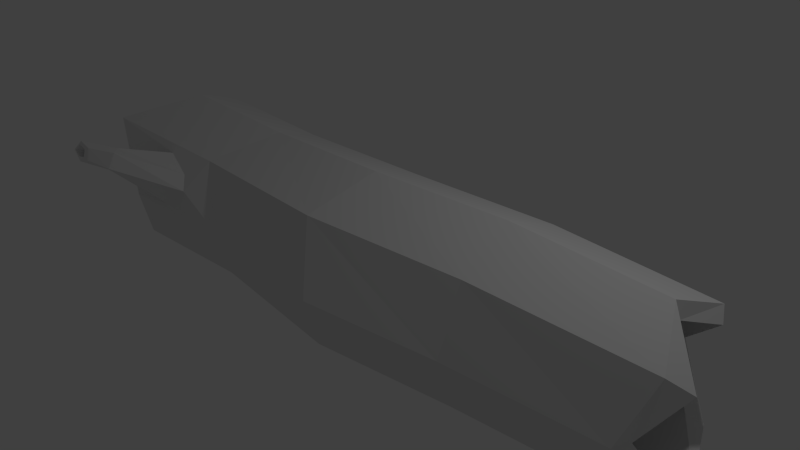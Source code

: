 # Source: kloda2.blend  (saved by Blender 2.76.0; exported with 4.5.12 LTS)
import bpy
from mathutils import Matrix  # noqa: F401  (used for matrix-valued properties, if any)

bpy.ops.wm.read_factory_settings(use_empty=True)
scene = bpy.context.scene
scene.name = 'Scene'

# ---- collections
col_collection_1 = bpy.data.collections.new('Collection 1'); scene.collection.children.link(col_collection_1)

# ---- world
world_world = bpy.data.worlds.new('World'); scene.world = world_world
world_world.color = (0.05088, 0.05088, 0.05088)
world_world.use_sun_shadow = False
world_world.sun_shadow_jitter_overblur = 0.0
world_world.cycles.sampling_method = 'MANUAL'
world_world.cycles.sample_map_resolution = 256

# ---- cameras
cam_camera = bpy.data.cameras.new('Camera')
cam_camera.clip_end = 100.0
cam_camera.lens = 35.0
cam_camera.sensor_width = 32.0
cam_camera.sensor_height = 18.0
cam_camera.ortho_scale = 7.314
cam_camera.dof.focus_distance = 0.0
cam_camera.dof.aperture_fstop = 128.0

# ---- lights
light_lamp = bpy.data.lights.new('Lamp', 'POINT')
light_lamp.transmission_factor = 0.0
light_lamp.cutoff_distance = 30.0
light_lamp.energy = 100.0
light_lamp.shadow_buffer_clip_start = 1.001
light_lamp.shadow_soft_size = 0.1
light_lamp.shadow_maximum_resolution = 0.006
light_lamp.use_absolute_resolution = True
light_lamp.cycles.use_multiple_importance_sampling = False

# ---- meshes
me_torus = bpy.data.meshes.new('Torus')
me_torus.from_pydata([(-0.5675, -1.021, -2.797), (-0.8953, -1.697, -3.446), (-0.8071, -1.606, -3.388), (-0.738, -0.9205, -3.246), (-0.8788, -1.553, -3.625), (-0.7995, -1.54, -3.47), (-0.26, -1.137, -3.432), (-0.6706, -1.58, -3.688), (-0.7045, -1.552, -3.513), (-0.1064, -1.219, -2.992), (-0.6141, -1.74, -3.599), (-0.6533, -1.625, -3.458), (-0.3926, -1.145, -2.659), (-0.6973, -1.813, -3.43), (-0.7167, -1.658, -3.381), (1.25, 0.0, -5.589), (1.063, 0.1268, 4.26), (0.8598, 0.1268, 4.602), (1.019, 2.138e-09, -4.316), (0.8839, 0.8839, -4.865), (0.7518, 0.8786, 4.273), (0.608, 0.7348, 4.113), (0.7203, 0.7203, -4.888), (1.321e-07, 1.25, -4.153), (4.276e-08, 1.19, 3.752), (5.503e-08, 0.9866, 3.733), (1.697e-07, 1.019, -4.307), (-0.8839, 0.8839, -4.382), (-0.7518, 0.8786, 4.26), (-0.608, 0.7348, 4.347), (-0.7203, 0.7203, -4.683), (-1.25, 1.093e-07, -3.843), (-1.063, 0.1268, 4.126), (-0.8598, 0.1268, 4.187), (-1.019, 9.119e-08, -4.056), (-0.8839, -0.8839, -4.752), (-0.7518, -0.6249, 4.516), (-0.608, -0.4811, 4.759), (-0.7203, -0.7203, -4.775), (1.181e-07, -1.25, -3.832), (1.787e-08, -0.9363, 4.26), (2.819e-08, -0.7329, 4.347), (1.569e-07, -1.019, -4.014), (0.8839, -0.8839, -4.293), (0.7518, -0.6249, 4.26), (0.608, -0.4811, 4.766), (0.7203, -0.7203, -4.316), (-0.8224, 0.8224, -2.228), (-0.8845, 0.7704, 0.009405), (-0.8422, 0.9305, 2.093), (0.8224, 0.8224, -2.561), (0.8845, 0.7704, -0.2238), (0.8422, 0.9305, 1.989), (-1.163, 1.012e-07, -1.889), (-1.251, -0.1141, 0.2004), (-1.191, 0.08833, 2.109), (9.003e-08, -1.163, -1.845), (8.126e-08, -1.365, 0.2844), (6.005e-08, -1.103, 2.224), (1.066e-07, 1.163, -2.207), (1.029e-07, 1.137, -0.1747), (8.431e-08, 1.279, 1.721), (-0.8224, -0.8224, -2.416), (-0.8845, -0.9987, -0.02451), (-0.8422, -0.7539, 2.221), (1.163, -5.097e-10, -3.07), (1.251, -0.1141, -0.5939), (1.191, 0.08833, 1.806), (0.8224, -0.8224, -2.166), (0.8845, -0.9987, 0.05395), (0.8422, -0.7539, 2.114), (-0.9171, -1.888, -3.832), (-0.8754, -1.912, -3.898), (-0.9434, -1.86, -4.095), (-0.8976, -1.885, -4.092), (-0.7741, -1.899, -4.284), (-0.8001, -1.916, -4.197), (-0.7107, -1.983, -3.949), (-0.7706, -1.973, -3.991), (-0.7574, -1.944, -3.789), (-0.7753, -1.948, -3.896)], [], [(0, 3, 4, 1), (10, 13, 79, 77), (3, 6, 7, 4), (4, 7, 75, 73), (6, 9, 10, 7), (14, 11, 78, 80), (62, 12, 56), (9, 12, 13, 10), (8, 5, 74, 76), (14, 2, 5, 8, 11), (12, 9, 56), (12, 0, 1, 13), (2, 14, 80, 72), (67, 52, 20, 16), (16, 20, 21, 17), (17, 21, 22, 18), (15, 18, 22, 19), (52, 61, 24, 20), (20, 24, 25, 21), (21, 25, 26, 22), (22, 26, 23, 19), (61, 49, 28, 24), (24, 28, 29, 25), (25, 29, 30, 26), (26, 30, 27, 23), (49, 55, 32, 28), (28, 32, 33, 29), (29, 33, 34, 30), (30, 34, 31, 27), (55, 64, 36, 32), (32, 36, 37, 33), (33, 37, 38, 34), (34, 38, 35, 31), (64, 58, 40, 36), (36, 40, 41, 37), (37, 41, 42, 38), (38, 42, 39, 35), (58, 70, 44, 40), (40, 44, 45, 41), (41, 45, 46, 42), (42, 46, 43, 39), (70, 67, 16, 44), (44, 16, 17, 45), (45, 17, 18, 46), (46, 18, 15, 43), (43, 15, 65, 68), (68, 65, 66, 69), (69, 66, 67, 70), (39, 43, 68, 56), (56, 68, 69, 57), (57, 69, 70, 58), (62, 56, 57, 63), (63, 57, 58, 64), (31, 35, 62, 53), (53, 62, 63, 54), (54, 63, 64, 55), (27, 31, 53, 47), (47, 53, 54, 48), (48, 54, 55, 49), (23, 27, 47, 59), (59, 47, 48, 60), (60, 48, 49, 61), (19, 23, 59, 50), (50, 59, 60, 51), (51, 60, 61, 52), (15, 19, 50, 65), (65, 50, 51, 66), (66, 51, 52, 67), (12, 62, 0), (3, 0, 62), (62, 35, 3), (3, 35, 6), (35, 39, 6), (6, 39, 9), (56, 9, 39), (71, 73, 74, 72), (73, 75, 76, 74), (75, 77, 78, 76), (77, 79, 80, 78), (79, 71, 72, 80), (13, 1, 71, 79), (5, 2, 72, 74), (1, 4, 73, 71), (11, 8, 76, 78), (7, 10, 77, 75)])
_uv = me_torus.uv_layers.new(name='UVMap')
_uv.uv.foreach_set('vector', [0.528, 0.1842, 0.515, 0.1423, 0.5487, 0.1038, 0.5577, 0.1201, 0.5999, 0.06538, 0.5927, 0.08105, 0.5859, 0.04653, 0.5881, 0.03107, 0.6824, 0.8671, 0.711, 0.862, 0.6945, 0.9167, 0.6816, 0.9224, 0.6816, 0.9224, 0.6945, 0.9167, 0.711, 0.9751, 0.6945, 0.9693, 0.0, 0.8996, 0.02284, 0.8688, 0.02274, 0.938, 0.009284, 0.9373, 0.1236, 0.9313, 0.1173, 0.9265, 0.122, 0.8688, 0.1236, 0.8777, 0.5086, 0.2212, 0.5417, 0.1967, 0.5577, 0.2734, 0.645, 0.1247, 0.6275, 0.1571, 0.5927, 0.08105, 0.5999, 0.06538, 0.1173, 0.938, 0.1106, 0.9399, 0.1096, 0.8764, 0.1173, 0.8688, 0.128, 0.8688, 0.1349, 0.8719, 0.1349, 0.8817, 0.128, 0.8846, 0.1236, 0.8766, 0.6275, 0.1571, 0.645, 0.1247, 0.6532, 0.2332, 0.5417, 0.1967, 0.528, 0.1842, 0.5577, 0.1201, 0.5713, 0.1211, 0.09363, 0.9393, 0.08856, 0.9371, 0.08795, 0.8819, 0.09199, 0.884, 0.3764, 0.6992, 0.4397, 0.7168, 0.4366, 0.9323, 0.38, 0.9308, 0.0488, 0.9433, 0.05503, 0.8688, 0.06014, 0.872, 0.07268, 0.9433, 0.31, 0.9618, 0.2609, 0.9222, 0.2013, 0.07432, 0.2594, 0.1205, 0.2577, 0.0, 0.2594, 0.1205, 0.2013, 0.07432, 0.1965, 0.07748, 0.164, 0.2204, 0.1206, 0.2385, 0.1184, 0.04828, 0.1571, 0.00565, 0.2577, 0.9382, 0.2108, 0.8943, 0.2232, 0.8906, 0.2609, 0.9222, 0.2609, 0.9222, 0.2232, 0.8906, 0.164, 0.1339, 0.2013, 0.07432, 0.1488, 0.8688, 0.1119, 0.8081, 0.1187, 0.7914, 0.164, 0.8658, 0.1206, 0.2385, 0.05693, 0.2029, 0.06157, 0.0, 0.1184, 0.04828, 0.6716, 1.0, 0.6498, 0.9141, 0.664, 0.9096, 0.6816, 0.9897, 0.9536, 0.05694, 1.0, 0.0, 1.0, 0.853, 0.9459, 0.8162, 0.1119, 0.8081, 0.05726, 0.8429, 0.05171, 0.8123, 0.1187, 0.7914, 0.05693, 0.2029, 0.01009, 0.2077, 0.01973, 0.0182, 0.06157, 0.0, 0.6498, 0.9141, 0.6716, 0.862, 0.6816, 0.8701, 0.664, 0.9096, 0.8635, 0.03533, 0.8994, 0.05318, 0.8928, 0.8334, 0.8491, 0.8895, 0.02284, 0.9483, 0.03282, 0.8741, 0.0488, 0.8688, 0.0488, 0.9458, 0.4533, 0.653, 0.5172, 0.6599, 0.5187, 0.8775, 0.4609, 0.8438, 0.4609, 0.8438, 0.5187, 0.8775, 0.5151, 0.901, 0.4676, 0.8495, 0.8994, 0.05318, 0.9459, 0.0, 0.9459, 0.9025, 0.8928, 0.8334, 0.07268, 0.9446, 0.07274, 0.8688, 0.08795, 0.8693, 0.08795, 0.9649, 0.606, 0.621, 0.6545, 0.6179, 0.6581, 0.8111, 0.6148, 0.8385, 0.6148, 0.8385, 0.6581, 0.8111, 0.6625, 0.8205, 0.6275, 0.862, 0.8491, 0.8989, 0.8171, 0.856, 0.813, 0.06669, 0.8491, 0.0, 0.6364, 0.982, 0.6369, 0.8944, 0.6498, 0.8727, 0.6498, 0.9797, 0.6545, 0.6179, 0.7181, 0.6079, 0.7149, 0.8115, 0.6581, 0.8111, 0.6581, 0.8111, 0.7149, 0.8115, 0.7084, 0.8604, 0.6625, 0.8205, 0.8171, 0.856, 0.7717, 0.8965, 0.7581, 0.03952, 0.813, 0.06669, 0.6369, 0.8944, 0.5801, 0.8831, 0.5765, 0.862, 0.6498, 0.8727, 0.3261, 0.7255, 0.3764, 0.6992, 0.38, 0.9308, 0.3353, 0.9283, 0.3353, 0.9283, 0.38, 0.9308, 0.3837, 0.9624, 0.3474, 0.9759, 0.7717, 0.8965, 0.7377, 0.8866, 0.7181, 0.0462, 0.7581, 0.03952, 0.2945, 0.1148, 0.2594, 0.1205, 0.2577, 0.0, 0.31, 0.1149, 0.3203, 0.1195, 0.3736, 0.0, 0.3738, 0.2379, 0.3244, 0.3205, 0.3244, 0.3205, 0.3738, 0.2379, 0.363, 0.4721, 0.31, 0.5304, 0.31, 0.5304, 0.363, 0.4721, 0.3764, 0.6992, 0.3261, 0.7255, 0.6514, 0.04491, 0.7181, 0.001818, 0.7153, 0.2032, 0.6532, 0.2332, 0.6532, 0.2332, 0.7153, 0.2032, 0.7156, 0.4119, 0.6488, 0.4332, 0.6488, 0.4332, 0.7156, 0.4119, 0.7181, 0.6079, 0.6545, 0.6179, 0.6059, 0.1826, 0.6532, 0.2332, 0.6488, 0.4332, 0.5979, 0.4077, 0.5246, 0.4466, 0.5765, 0.4739, 0.5658, 0.6583, 0.5172, 0.6599, 0.4397, 0.08985, 0.5037, 0.0, 0.5086, 0.2212, 0.4481, 0.2746, 0.4481, 0.2746, 0.5086, 0.2212, 0.5246, 0.4466, 0.4585, 0.4717, 0.4585, 0.4717, 0.5246, 0.4466, 0.5172, 0.6599, 0.4533, 0.653, 0.05171, 0.8123, 0.002644, 0.7682, 0.008541, 0.5847, 0.05422, 0.6105, 0.05422, 0.6105, 0.008541, 0.5847, 0.0, 0.3889, 0.04916, 0.4002, 0.04916, 0.4002, 0.0, 0.3889, 0.01009, 0.2077, 0.05693, 0.2029, 0.1187, 0.7914, 0.05171, 0.8123, 0.05422, 0.6105, 0.1165, 0.6091, 0.1165, 0.6091, 0.05422, 0.6105, 0.04916, 0.4002, 0.1161, 0.4182, 0.1161, 0.4182, 0.04916, 0.4002, 0.05693, 0.2029, 0.1206, 0.2385, 0.164, 0.8658, 0.1187, 0.7914, 0.1165, 0.6091, 0.1587, 0.6494, 0.1587, 0.6494, 0.1165, 0.6091, 0.1161, 0.4182, 0.1616, 0.4303, 0.1616, 0.4303, 0.1161, 0.4182, 0.1206, 0.2385, 0.164, 0.2204, 0.3736, 0.0, 0.4397, 0.06875, 0.4354, 0.2863, 0.3738, 0.2379, 0.3738, 0.2379, 0.4354, 0.2863, 0.4293, 0.5074, 0.363, 0.4721, 0.363, 0.4721, 0.4293, 0.5074, 0.4397, 0.7168, 0.3764, 0.6992, 0.5417, 0.1967, 0.5086, 0.2212, 0.528, 0.1842, 0.515, 0.1423, 0.528, 0.1842, 0.5086, 0.2212, 0.5086, 0.2212, 0.5037, 0.0, 0.515, 0.1423, 0.515, 0.1423, 0.5037, 0.0, 0.5432, 0.1236, 0.5037, 0.0, 0.5574, 0.08506, 0.5432, 0.1236, 0.5432, 0.1236, 0.5574, 0.08506, 0.5545, 0.1647, 0.6532, 0.2332, 0.645, 0.1247, 0.6514, 0.04491, 0.5678, 0.08287, 0.5644, 0.05815, 0.5675, 0.05827, 0.5704, 0.07652, 0.1382, 0.8688, 0.1382, 0.8905, 0.1349, 0.8844, 0.1355, 0.8721, 0.5858, 0.0, 0.5881, 0.03107, 0.5844, 0.02732, 0.5837, 0.00821, 0.5881, 0.03107, 0.5859, 0.04653, 0.5846, 0.03641, 0.5844, 0.02732, 0.5859, 0.04653, 0.5765, 0.04308, 0.5787, 0.03664, 0.5846, 0.03641, 0.5713, 0.1211, 0.5577, 0.1201, 0.5678, 0.08287, 0.5765, 0.08662, 0.09995, 0.935, 0.09363, 0.9393, 0.09199, 0.884, 0.09995, 0.8688, 0.5577, 0.1201, 0.5487, 0.1038, 0.5644, 0.05815, 0.5678, 0.08287, 0.1024, 0.8688, 0.1096, 0.8704, 0.1096, 0.9408, 0.09995, 0.925, 0.009284, 0.9373, 0.02274, 0.938, 0.02284, 0.9771, 0.005108, 1.0])
me_torus.use_remesh_preserve_volume = False
me_torus.use_remesh_preserve_attributes = False
me_torus.use_mirror_vertex_groups = False
me_torus.update()

# ---- objects
ob_torus = bpy.data.objects.new('Torus', me_torus)
ob_lamp = bpy.data.objects.new('Lamp', light_lamp)
ob_camera = bpy.data.objects.new('Camera', cam_camera)

# ---- transforms, parenting, visibility, modifiers, constraints
ob_torus.location = (0.0, 0.0, 0.0)
ob_torus.rotation_euler = (0.0, 1.571, 0.0)
ob_torus.lineart.crease_threshold = 0.0
ob_lamp.location = (4.076, 1.005, 5.904)
ob_lamp.rotation_euler = (0.6503, 0.05522, 1.866)
ob_lamp.lock_rotations_4d = False
ob_lamp.empty_display_type = 'ARROWS'
ob_lamp.color = (0.0, 0.0, 0.0, 0.0)
ob_lamp.lineart.crease_threshold = 0.0
ob_camera.location = (7.481, -6.508, 5.344)
ob_camera.rotation_euler = (1.109, 0.01082, 0.8149)
ob_camera.lock_rotations_4d = False
ob_camera.empty_display_type = 'ARROWS'
ob_camera.color = (0.0, 0.0, 0.0, 0.0)
ob_camera.display_type = 'WIRE'
ob_camera.lineart.crease_threshold = 0.0

# ---- collection membership
col_collection_1.objects.link(ob_torus)
col_collection_1.objects.link(ob_lamp)
col_collection_1.objects.link(ob_camera)

# ---- scene / render settings (as saved in the file)
scene.camera = ob_camera
scene.frame_start = 1; scene.frame_end = 250; scene.frame_set(1)
scene.render.engine = 'BLENDER_EEVEE_NEXT'
scene.render.resolution_percentage = 50
scene.render.dither_intensity = 0.0
scene.cycles.use_denoising = False
scene.cycles.samples = 10
scene.cycles.sampling_pattern = 'TABULATED_SOBOL'
scene.cycles.light_sampling_threshold = 0.0
scene.cycles.use_adaptive_sampling = False
scene.cycles.use_light_tree = False
scene.cycles.blur_glossy = 0.0
scene.cycles.pixel_filter_type = 'GAUSSIAN'
scene.cycles.sample_clamp_indirect = 0.0
scene.view_settings.view_transform = 'Standard'
bpy.context.view_layer.update()
